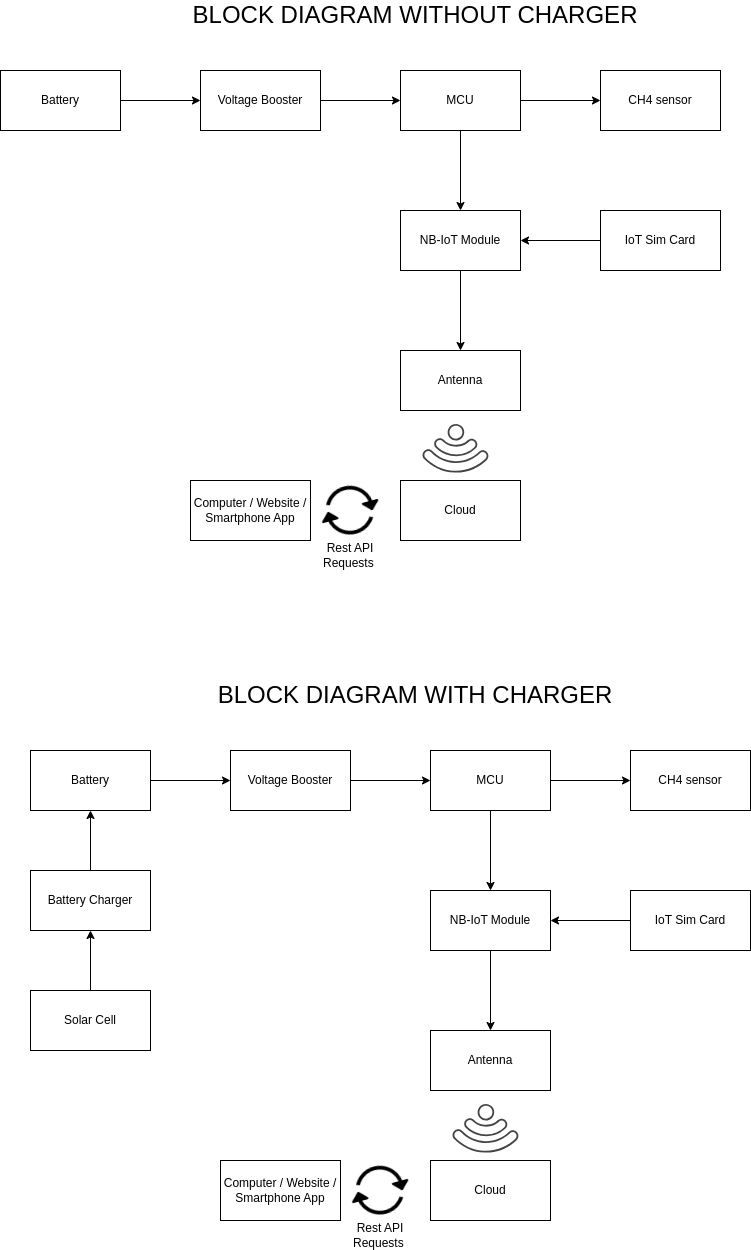

The diagram above was exported from draw.io. Its source (the exported page's mxGraphModel, read from the mxfile embedded in the PNG):
<mxGraphModel dx="1990" dy="978" grid="1" gridSize="10" guides="1" tooltips="1" connect="1" arrows="1" fold="1" page="1" pageScale="1" pageWidth="850" pageHeight="1100" math="0" shadow="0">
  <root>
    <mxCell id="0" />
    <mxCell id="1" parent="0" />
    <mxCell id="9dI0SsrzfVJU3UNAh4sB-5" value="" style="edgeStyle=orthogonalEdgeStyle;rounded=0;orthogonalLoop=1;jettySize=auto;html=1;" parent="1" source="9dI0SsrzfVJU3UNAh4sB-1" target="9dI0SsrzfVJU3UNAh4sB-2" edge="1">
      <mxGeometry relative="1" as="geometry" />
    </mxCell>
    <mxCell id="9dI0SsrzfVJU3UNAh4sB-1" value="Battery" style="rounded=0;whiteSpace=wrap;html=1;" parent="1" vertex="1">
      <mxGeometry x="10" y="230" width="120" height="60" as="geometry" />
    </mxCell>
    <mxCell id="9dI0SsrzfVJU3UNAh4sB-6" value="" style="edgeStyle=orthogonalEdgeStyle;rounded=0;orthogonalLoop=1;jettySize=auto;html=1;" parent="1" source="9dI0SsrzfVJU3UNAh4sB-2" target="9dI0SsrzfVJU3UNAh4sB-3" edge="1">
      <mxGeometry relative="1" as="geometry" />
    </mxCell>
    <mxCell id="9dI0SsrzfVJU3UNAh4sB-2" value="Voltage Booster" style="rounded=0;whiteSpace=wrap;html=1;" parent="1" vertex="1">
      <mxGeometry x="210" y="230" width="120" height="60" as="geometry" />
    </mxCell>
    <mxCell id="9dI0SsrzfVJU3UNAh4sB-7" value="" style="edgeStyle=orthogonalEdgeStyle;rounded=0;orthogonalLoop=1;jettySize=auto;html=1;" parent="1" source="9dI0SsrzfVJU3UNAh4sB-3" target="9dI0SsrzfVJU3UNAh4sB-4" edge="1">
      <mxGeometry relative="1" as="geometry" />
    </mxCell>
    <mxCell id="9dI0SsrzfVJU3UNAh4sB-9" value="" style="edgeStyle=orthogonalEdgeStyle;rounded=0;orthogonalLoop=1;jettySize=auto;html=1;" parent="1" source="9dI0SsrzfVJU3UNAh4sB-3" target="9dI0SsrzfVJU3UNAh4sB-8" edge="1">
      <mxGeometry relative="1" as="geometry" />
    </mxCell>
    <mxCell id="9dI0SsrzfVJU3UNAh4sB-3" value="MCU" style="rounded=0;whiteSpace=wrap;html=1;" parent="1" vertex="1">
      <mxGeometry x="410" y="230" width="120" height="60" as="geometry" />
    </mxCell>
    <mxCell id="9dI0SsrzfVJU3UNAh4sB-4" value="CH4 sensor" style="rounded=0;whiteSpace=wrap;html=1;" parent="1" vertex="1">
      <mxGeometry x="610" y="230" width="120" height="60" as="geometry" />
    </mxCell>
    <mxCell id="9dI0SsrzfVJU3UNAh4sB-16" value="" style="edgeStyle=orthogonalEdgeStyle;rounded=0;orthogonalLoop=1;jettySize=auto;html=1;" parent="1" source="9dI0SsrzfVJU3UNAh4sB-8" target="9dI0SsrzfVJU3UNAh4sB-15" edge="1">
      <mxGeometry relative="1" as="geometry" />
    </mxCell>
    <mxCell id="9dI0SsrzfVJU3UNAh4sB-8" value="NB-IoT Module" style="rounded=0;whiteSpace=wrap;html=1;" parent="1" vertex="1">
      <mxGeometry x="410" y="370" width="120" height="60" as="geometry" />
    </mxCell>
    <mxCell id="9dI0SsrzfVJU3UNAh4sB-50" value="" style="edgeStyle=orthogonalEdgeStyle;rounded=0;orthogonalLoop=1;jettySize=auto;html=1;" parent="1" source="9dI0SsrzfVJU3UNAh4sB-10" target="9dI0SsrzfVJU3UNAh4sB-8" edge="1">
      <mxGeometry relative="1" as="geometry" />
    </mxCell>
    <mxCell id="9dI0SsrzfVJU3UNAh4sB-10" value="IoT Sim Card" style="rounded=0;whiteSpace=wrap;html=1;" parent="1" vertex="1">
      <mxGeometry x="610" y="370" width="120" height="60" as="geometry" />
    </mxCell>
    <mxCell id="9dI0SsrzfVJU3UNAh4sB-13" value="" style="sketch=0;pointerEvents=1;shadow=0;dashed=0;html=1;strokeColor=none;fillColor=#434445;aspect=fixed;labelPosition=center;verticalLabelPosition=bottom;verticalAlign=top;align=center;outlineConnect=0;shape=mxgraph.vvd.wi_fi;rotation=-224;" parent="1" vertex="1">
      <mxGeometry x="440" y="590" width="50" height="50" as="geometry" />
    </mxCell>
    <mxCell id="9dI0SsrzfVJU3UNAh4sB-15" value="Antenna" style="whiteSpace=wrap;html=1;rounded=0;" parent="1" vertex="1">
      <mxGeometry x="410" y="510" width="120" height="60" as="geometry" />
    </mxCell>
    <mxCell id="9dI0SsrzfVJU3UNAh4sB-17" value="Cloud" style="whiteSpace=wrap;html=1;rounded=0;" parent="1" vertex="1">
      <mxGeometry x="410" y="640" width="120" height="60" as="geometry" />
    </mxCell>
    <mxCell id="9dI0SsrzfVJU3UNAh4sB-19" value="" style="shape=image;verticalLabelPosition=bottom;labelBackgroundColor=default;verticalAlign=top;aspect=fixed;imageAspect=0;image=https://cdn-icons-png.flaticon.com/512/54/54303.png;rotation=-15;" parent="1" vertex="1">
      <mxGeometry x="330" y="640" width="60" height="60" as="geometry" />
    </mxCell>
    <mxCell id="9dI0SsrzfVJU3UNAh4sB-20" value="Computer / Website / Smartphone App" style="whiteSpace=wrap;html=1;rounded=0;" parent="1" vertex="1">
      <mxGeometry x="200" y="640" width="120" height="60" as="geometry" />
    </mxCell>
    <mxCell id="9dI0SsrzfVJU3UNAh4sB-21" value="Rest API Requests&amp;nbsp;" style="text;html=1;align=center;verticalAlign=middle;whiteSpace=wrap;rounded=0;" parent="1" vertex="1">
      <mxGeometry x="330" y="700" width="60" height="30" as="geometry" />
    </mxCell>
    <mxCell id="9dI0SsrzfVJU3UNAh4sB-22" value="" style="edgeStyle=orthogonalEdgeStyle;rounded=0;orthogonalLoop=1;jettySize=auto;html=1;" parent="1" source="9dI0SsrzfVJU3UNAh4sB-23" target="9dI0SsrzfVJU3UNAh4sB-25" edge="1">
      <mxGeometry relative="1" as="geometry" />
    </mxCell>
    <mxCell id="9dI0SsrzfVJU3UNAh4sB-23" value="Battery" style="rounded=0;whiteSpace=wrap;html=1;" parent="1" vertex="1">
      <mxGeometry x="40" y="910" width="120" height="60" as="geometry" />
    </mxCell>
    <mxCell id="9dI0SsrzfVJU3UNAh4sB-24" value="" style="edgeStyle=orthogonalEdgeStyle;rounded=0;orthogonalLoop=1;jettySize=auto;html=1;" parent="1" source="9dI0SsrzfVJU3UNAh4sB-25" target="9dI0SsrzfVJU3UNAh4sB-28" edge="1">
      <mxGeometry relative="1" as="geometry" />
    </mxCell>
    <mxCell id="9dI0SsrzfVJU3UNAh4sB-25" value="Voltage Booster" style="rounded=0;whiteSpace=wrap;html=1;" parent="1" vertex="1">
      <mxGeometry x="240" y="910" width="120" height="60" as="geometry" />
    </mxCell>
    <mxCell id="9dI0SsrzfVJU3UNAh4sB-26" value="" style="edgeStyle=orthogonalEdgeStyle;rounded=0;orthogonalLoop=1;jettySize=auto;html=1;" parent="1" source="9dI0SsrzfVJU3UNAh4sB-28" target="9dI0SsrzfVJU3UNAh4sB-29" edge="1">
      <mxGeometry relative="1" as="geometry" />
    </mxCell>
    <mxCell id="9dI0SsrzfVJU3UNAh4sB-27" value="" style="edgeStyle=orthogonalEdgeStyle;rounded=0;orthogonalLoop=1;jettySize=auto;html=1;" parent="1" source="9dI0SsrzfVJU3UNAh4sB-28" target="9dI0SsrzfVJU3UNAh4sB-32" edge="1">
      <mxGeometry relative="1" as="geometry" />
    </mxCell>
    <mxCell id="9dI0SsrzfVJU3UNAh4sB-28" value="MCU" style="rounded=0;whiteSpace=wrap;html=1;" parent="1" vertex="1">
      <mxGeometry x="440" y="910" width="120" height="60" as="geometry" />
    </mxCell>
    <mxCell id="9dI0SsrzfVJU3UNAh4sB-29" value="CH4 sensor" style="rounded=0;whiteSpace=wrap;html=1;" parent="1" vertex="1">
      <mxGeometry x="640" y="910" width="120" height="60" as="geometry" />
    </mxCell>
    <mxCell id="9dI0SsrzfVJU3UNAh4sB-31" value="" style="edgeStyle=orthogonalEdgeStyle;rounded=0;orthogonalLoop=1;jettySize=auto;html=1;" parent="1" source="9dI0SsrzfVJU3UNAh4sB-32" target="9dI0SsrzfVJU3UNAh4sB-35" edge="1">
      <mxGeometry relative="1" as="geometry" />
    </mxCell>
    <mxCell id="9dI0SsrzfVJU3UNAh4sB-32" value="NB-IoT Module" style="rounded=0;whiteSpace=wrap;html=1;" parent="1" vertex="1">
      <mxGeometry x="440" y="1050" width="120" height="60" as="geometry" />
    </mxCell>
    <mxCell id="9dI0SsrzfVJU3UNAh4sB-49" value="" style="edgeStyle=orthogonalEdgeStyle;rounded=0;orthogonalLoop=1;jettySize=auto;html=1;" parent="1" source="9dI0SsrzfVJU3UNAh4sB-33" target="9dI0SsrzfVJU3UNAh4sB-32" edge="1">
      <mxGeometry relative="1" as="geometry" />
    </mxCell>
    <mxCell id="9dI0SsrzfVJU3UNAh4sB-33" value="IoT Sim Card" style="rounded=0;whiteSpace=wrap;html=1;" parent="1" vertex="1">
      <mxGeometry x="640" y="1050" width="120" height="60" as="geometry" />
    </mxCell>
    <mxCell id="9dI0SsrzfVJU3UNAh4sB-34" value="" style="sketch=0;pointerEvents=1;shadow=0;dashed=0;html=1;strokeColor=none;fillColor=#434445;aspect=fixed;labelPosition=center;verticalLabelPosition=bottom;verticalAlign=top;align=center;outlineConnect=0;shape=mxgraph.vvd.wi_fi;rotation=-224;" parent="1" vertex="1">
      <mxGeometry x="470" y="1270" width="50" height="50" as="geometry" />
    </mxCell>
    <mxCell id="9dI0SsrzfVJU3UNAh4sB-35" value="Antenna" style="whiteSpace=wrap;html=1;rounded=0;" parent="1" vertex="1">
      <mxGeometry x="440" y="1190" width="120" height="60" as="geometry" />
    </mxCell>
    <mxCell id="9dI0SsrzfVJU3UNAh4sB-36" value="Cloud" style="whiteSpace=wrap;html=1;rounded=0;" parent="1" vertex="1">
      <mxGeometry x="440" y="1320" width="120" height="60" as="geometry" />
    </mxCell>
    <mxCell id="9dI0SsrzfVJU3UNAh4sB-37" value="" style="shape=image;verticalLabelPosition=bottom;labelBackgroundColor=default;verticalAlign=top;aspect=fixed;imageAspect=0;image=https://cdn-icons-png.flaticon.com/512/54/54303.png;rotation=-15;" parent="1" vertex="1">
      <mxGeometry x="360" y="1320" width="60" height="60" as="geometry" />
    </mxCell>
    <mxCell id="9dI0SsrzfVJU3UNAh4sB-38" value="Computer / Website / Smartphone App" style="whiteSpace=wrap;html=1;rounded=0;" parent="1" vertex="1">
      <mxGeometry x="230" y="1320" width="120" height="60" as="geometry" />
    </mxCell>
    <mxCell id="9dI0SsrzfVJU3UNAh4sB-39" value="Rest API Requests&amp;nbsp;" style="text;html=1;align=center;verticalAlign=middle;whiteSpace=wrap;rounded=0;" parent="1" vertex="1">
      <mxGeometry x="360" y="1380" width="60" height="30" as="geometry" />
    </mxCell>
    <mxCell id="9dI0SsrzfVJU3UNAh4sB-40" value="&lt;font style=&quot;font-size: 24px;&quot;&gt;BLOCK DIAGRAM WITHOUT CHARGER&lt;/font&gt;" style="text;html=1;align=center;verticalAlign=middle;whiteSpace=wrap;rounded=0;" parent="1" vertex="1">
      <mxGeometry x="185" y="160" width="480" height="30" as="geometry" />
    </mxCell>
    <mxCell id="9dI0SsrzfVJU3UNAh4sB-41" value="&lt;font style=&quot;font-size: 24px;&quot;&gt;BLOCK DIAGRAM WITH CHARGER&lt;/font&gt;" style="text;html=1;align=center;verticalAlign=middle;whiteSpace=wrap;rounded=0;" parent="1" vertex="1">
      <mxGeometry x="175" y="840" width="500" height="30" as="geometry" />
    </mxCell>
    <mxCell id="9dI0SsrzfVJU3UNAh4sB-48" value="" style="edgeStyle=orthogonalEdgeStyle;rounded=0;orthogonalLoop=1;jettySize=auto;html=1;" parent="1" source="9dI0SsrzfVJU3UNAh4sB-45" target="9dI0SsrzfVJU3UNAh4sB-23" edge="1">
      <mxGeometry relative="1" as="geometry" />
    </mxCell>
    <mxCell id="9dI0SsrzfVJU3UNAh4sB-45" value="Battery Charger" style="rounded=0;whiteSpace=wrap;html=1;" parent="1" vertex="1">
      <mxGeometry x="40" y="1030" width="120" height="60" as="geometry" />
    </mxCell>
    <mxCell id="9dI0SsrzfVJU3UNAh4sB-47" value="" style="edgeStyle=orthogonalEdgeStyle;rounded=0;orthogonalLoop=1;jettySize=auto;html=1;" parent="1" source="9dI0SsrzfVJU3UNAh4sB-46" target="9dI0SsrzfVJU3UNAh4sB-45" edge="1">
      <mxGeometry relative="1" as="geometry" />
    </mxCell>
    <mxCell id="9dI0SsrzfVJU3UNAh4sB-46" value="Solar Cell" style="rounded=0;whiteSpace=wrap;html=1;" parent="1" vertex="1">
      <mxGeometry x="40" y="1150" width="120" height="60" as="geometry" />
    </mxCell>
  </root>
</mxGraphModel>